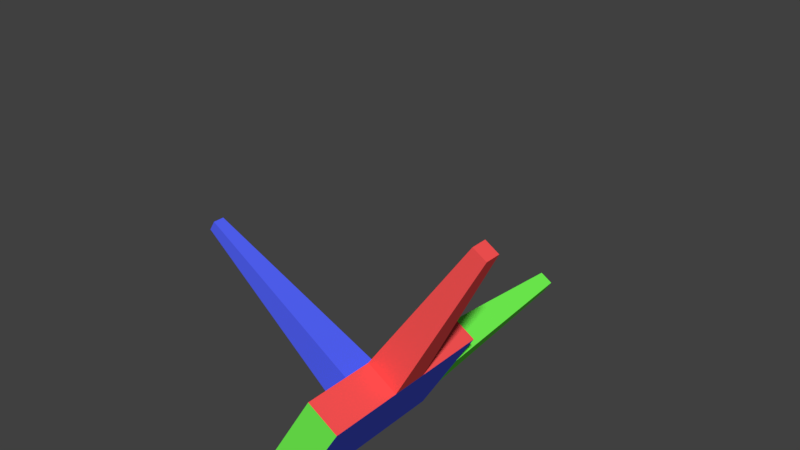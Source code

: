 # Source: controlling_armature.blend  (saved by Blender 2.78.0; exported with 4.5.12 LTS)
import bpy
from mathutils import Matrix  # noqa: F401  (used for matrix-valued properties, if any)

bpy.ops.wm.read_factory_settings(use_empty=True)
scene = bpy.context.scene
scene.name = 'Scene'

# ---- collections
col_collection_1 = bpy.data.collections.new('Collection 1'); scene.collection.children.link(col_collection_1)

# ---- materials (node trees are filled in below, after node groups)
mat_red = bpy.data.materials.new('RED')
mat_red.alpha_threshold = 0.0
mat_red.use_transparent_shadow = False
mat_red.diffuse_color = (1.0, 0.08943, 0.08943, 1.0)
mat_red.roughness = 0.5
mat_red.line_color = (0.0, 0.0, 0.0, 1.0)
mat_green = bpy.data.materials.new('GREEN')
mat_green.alpha_threshold = 0.0
mat_green.use_transparent_shadow = False
mat_green.diffuse_color = (0.1801, 1.0, 0.08943, 1.0)
mat_green.roughness = 0.5
mat_green.line_color = (0.0, 0.0, 0.0, 1.0)
mat_blue = bpy.data.materials.new('BLUE')
mat_blue.alpha_threshold = 0.0
mat_blue.use_transparent_shadow = False
mat_blue.diffuse_color = (0.08943, 0.1302, 1.0, 1.0)
mat_blue.roughness = 0.5
mat_blue.line_color = (0.0, 0.0, 0.0, 1.0)

# ---- material node trees

# ---- world
world_world = bpy.data.worlds.new('World'); scene.world = world_world
world_world.color = (0.05088, 0.05088, 0.05088)
world_world.use_sun_shadow = False
world_world.sun_shadow_jitter_overblur = 0.0
world_world.cycles.sampling_method = 'MANUAL'

# ---- meshes
me_cube = bpy.data.meshes.new('Cube')
me_cube.from_pydata([(0.1359, 0.222, -0.04323), (0.1359, -0.222, -0.04323), (-0.1359, -0.222, -0.04323), (-0.1359, 0.222, -0.04323), (0.1359, 0.222, 0.04323), (0.1359, -0.222, 0.04323), (-0.1359, -0.222, 0.04323), (-0.1359, 0.222, 0.04323), (0.1359, 0.1332, -0.04323), (0.1359, 0.04439, -0.04323), (0.1359, -0.04439, -0.04323), (0.1359, -0.1332, -0.04323), (-0.1359, -0.1332, -0.04323), (-0.1359, -0.04439, -0.04323), (-0.1359, 0.04439, -0.04323), (-0.1359, 0.1332, -0.04323), (0.1359, 0.1332, 0.04323), (0.1359, 0.04439, 0.04323), (0.1359, -0.04439, 0.04323), (0.1359, -0.1332, 0.04323), (-0.1359, -0.1332, 0.04323), (-0.1359, -0.04439, 0.04323), (-0.1359, 0.04439, 0.04323), (-0.1359, 0.1332, 0.04323), (0.04529, 0.222, -0.04323), (-0.04529, 0.222, -0.04323), (0.04529, -0.222, -0.04323), (-0.04529, -0.222, -0.04323), (0.04529, 0.222, 0.04323), (-0.04529, 0.222, 0.04323), (0.04529, -0.222, 0.04323), (-0.04529, -0.222, 0.04323), (-0.04529, 0.1332, 0.04323), (0.04529, 0.1332, 0.04323), (-0.04529, 0.04439, 0.04323), (0.04529, 0.04439, 0.04323), (-0.04529, -0.04439, 0.04323), (0.04529, -0.04439, 0.04323), (-0.04529, -0.1332, 0.04323), (0.04529, -0.1332, 0.04323), (0.04529, 0.1332, -0.04323), (-0.04529, 0.1332, -0.04323), (0.04529, 0.04439, -0.04323), (-0.04529, 0.04439, -0.04323), (0.04529, -0.04439, -0.04323), (-0.04529, -0.04439, -0.04323), (0.04529, -0.1332, -0.04323), (-0.04529, -0.1332, -0.04323), (0.5483, 0.01953, -0.01901), (0.5483, -0.01953, -0.01901), (0.5483, 0.01953, 0.01901), (0.5483, -0.01953, 0.01901), (-0.01418, 0.0139, 0.5405), (0.01418, 0.0139, 0.5405), (-0.01418, -0.0139, 0.5405), (0.01418, -0.0139, 0.5405), (0.01855, 0.6708, -0.01771), (-0.01855, 0.6708, -0.01771), (0.01855, 0.6708, 0.01771), (-0.01855, 0.6708, 0.01771)], [], [(47, 27, 2, 12), (38, 20, 6, 31), (11, 19, 5, 1), (27, 31, 6, 2), (15, 23, 7, 3), (29, 25, 3, 7), (2, 6, 20, 12), (12, 20, 21, 13), (13, 21, 22, 14), (14, 22, 23, 15), (0, 4, 16, 8), (8, 16, 17, 9), (17, 18, 51, 50), (10, 18, 19, 11), (29, 7, 23, 32), (32, 23, 22, 34), (34, 22, 21, 36), (36, 21, 20, 38), (25, 41, 15, 3), (41, 43, 14, 15), (43, 45, 13, 14), (45, 47, 12, 13), (10, 11, 46, 44), (44, 46, 47, 45), (9, 10, 44, 42), (42, 44, 45, 43), (8, 9, 42, 40), (40, 42, 43, 41), (0, 8, 40, 24), (24, 40, 41, 25), (18, 37, 39, 19), (37, 36, 38, 39), (17, 35, 37, 18), (36, 37, 55, 54), (16, 33, 35, 17), (33, 32, 34, 35), (4, 28, 33, 16), (28, 29, 32, 33), (4, 0, 24, 28), (25, 29, 59, 57), (1, 5, 30, 26), (26, 30, 31, 27), (19, 39, 30, 5), (39, 38, 31, 30), (11, 1, 26, 46), (46, 26, 27, 47), (48, 50, 51, 49), (9, 17, 50, 48), (10, 9, 48, 49), (18, 10, 49, 51), (53, 52, 54, 55), (34, 36, 54, 52), (35, 34, 52, 53), (37, 35, 53, 55), (58, 56, 57, 59), (28, 24, 56, 58), (29, 28, 58, 59), (24, 25, 57, 56)])
me_cube.polygons.foreach_set('material_index', [2, 2, 0, 1, 0, 1, 0, 0, 0, 0, 0, 0, 0, 0, 2, 2, 2, 2, 2, 2, 2, 2, 2, 2, 2, 2, 2, 2, 2, 2, 2, 2, 2, 2, 2, 2, 2, 2, 1, 1, 1, 1, 2, 2, 2, 2, 0, 0, 0, 0, 2, 2, 2, 2, 1, 1, 1, 1])
me_cube.materials.append(mat_red)
me_cube.materials.append(mat_green)
me_cube.materials.append(mat_blue)
me_cube.use_remesh_preserve_volume = False
me_cube.use_remesh_preserve_attributes = False
me_cube.use_mirror_vertex_groups = False
me_cube.update()
arm_armature = bpy.data.armatures.new('Armature')  # bones are not reproduced

# ---- objects
ob_armature = bpy.data.objects.new('Armature', arm_armature)
ob_cube = bpy.data.objects.new('Cube', me_cube)

# ---- transforms, parenting, visibility, modifiers, constraints
ob_armature.location = (3.446, 1.07, 1.604)
ob_armature.lineart.crease_threshold = 0.0
ob_cube.location = (3.04, 0.5685, 2.375)
ob_cube.rotation_mode = 'QUATERNION'
ob_cube.rotation_quaternion = (0.8715, 0.0, -0.4904, 0.0)
ob_cube.lock_rotations_4d = False
ob_cube.empty_display_type = 'ARROWS'
ob_cube.lineart.crease_threshold = 0.0

# ---- collection membership
col_collection_1.objects.link(ob_armature)
col_collection_1.objects.link(ob_cube)

# ---- scene / render settings (as saved in the file)
scene.frame_start = 1; scene.frame_end = 250; scene.frame_set(1)
scene.render.engine = 'BLENDER_EEVEE_NEXT'
scene.render.resolution_percentage = 50
scene.render.dither_intensity = 0.0
scene.cycles.use_denoising = False
scene.cycles.samples = 128
scene.cycles.sampling_pattern = 'TABULATED_SOBOL'
scene.cycles.light_sampling_threshold = 0.0
scene.cycles.use_adaptive_sampling = False
scene.cycles.use_light_tree = False
scene.cycles.blur_glossy = 0.0
scene.cycles.sample_clamp_indirect = 0.0
scene.view_settings.view_transform = 'Standard'
bpy.context.view_layer.update()

# ---- added for rendering (the .blend has no active camera and no usable light): camera, sun
cam_auto = bpy.data.cameras.new('AutoCamera')
cam_auto.lens = 50.0
cam_auto.sensor_width = 36.0
cam_auto.clip_end = 1000.0
ob_auto_camera = bpy.data.objects.new('AutoCamera', cam_auto)
scene.collection.objects.link(ob_auto_camera)
ob_auto_camera.location = (4.34178, -0.896184, 3.80623)
ob_auto_camera.rotation_euler = (1.09748, -7.21219e-08, 0.694738)
scene.camera = ob_auto_camera
light_auto_sun = bpy.data.lights.new('AutoSun', 'SUN')
light_auto_sun.energy = 3.0
light_auto_sun.angle = 0.0523599
ob_auto_sun = bpy.data.objects.new('AutoSun', light_auto_sun)
scene.collection.objects.link(ob_auto_sun)
ob_auto_sun.rotation_euler = (0.872665, 0.174533, 0.523599)
bpy.context.view_layer.update()
